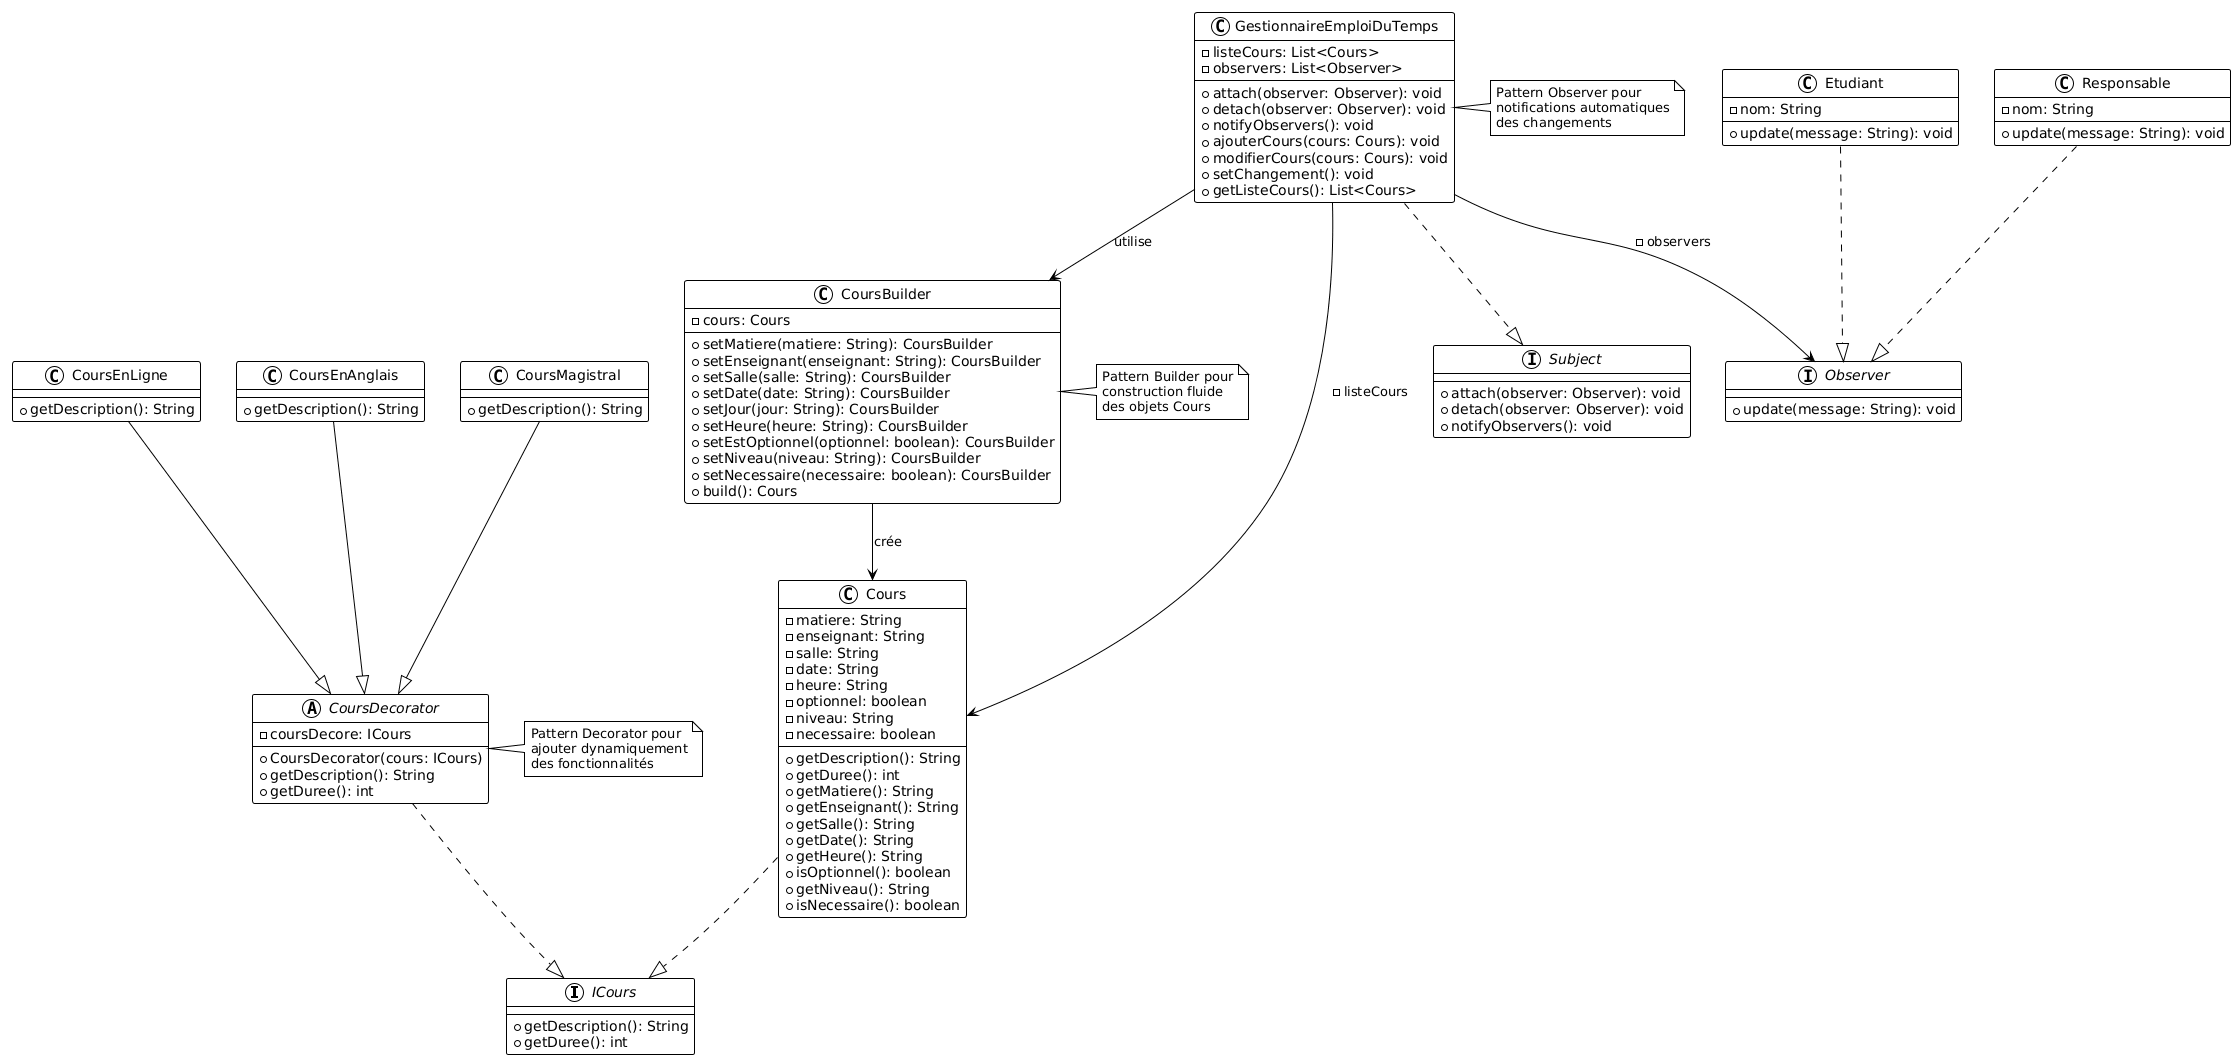

The diagram above was rendered by PlantUML. Its source (embedded in the PNG):
@startuml
!theme plain

' Interface principale pour les cours
interface ICours {
  + getDescription(): String
  + getDuree(): int
}

' Classe Cours de base
class Cours {
  - matiere: String
  - enseignant: String
  - salle: String
  - date: String
  - heure: String
  - optionnel: boolean
  - niveau: String
  - necessaire: boolean
  + getDescription(): String
  + getDuree(): int
  + getMatiere(): String
  + getEnseignant(): String
  + getSalle(): String
  + getDate(): String
  + getHeure(): String
  + isOptionnel(): boolean
  + getNiveau(): String
  + isNecessaire(): boolean
}

Cours ..|> ICours

' Pattern Decorator
abstract class CoursDecorator {
  - coursDecore: ICours
  + CoursDecorator(cours: ICours)
  + getDescription(): String
  + getDuree(): int
}

CoursDecorator ..|> ICours

class CoursEnLigne {
  + getDescription(): String
}

class CoursEnAnglais {
  + getDescription(): String
}

class CoursMagistral {
  + getDescription(): String
}

CoursEnLigne --|> CoursDecorator
CoursEnAnglais --|> CoursDecorator
CoursMagistral --|> CoursDecorator

' Pattern Builder
class CoursBuilder {
  - cours: Cours
  + setMatiere(matiere: String): CoursBuilder
  + setEnseignant(enseignant: String): CoursBuilder
  + setSalle(salle: String): CoursBuilder
  + setDate(date: String): CoursBuilder
  + setJour(jour: String): CoursBuilder
  + setHeure(heure: String): CoursBuilder
  + setEstOptionnel(optionnel: boolean): CoursBuilder
  + setNiveau(niveau: String): CoursBuilder
  + setNecessaire(necessaire: boolean): CoursBuilder
  + build(): Cours
}


' Pattern Observer
interface Subject {
  + attach(observer: Observer): void
  + detach(observer: Observer): void
  + notifyObservers(): void
}

interface Observer {
  + update(message: String): void
}

class GestionnaireEmploiDuTemps {
  - listeCours: List<Cours>
  - observers: List<Observer>
  + attach(observer: Observer): void
  + detach(observer: Observer): void
  + notifyObservers(): void
  + ajouterCours(cours: Cours): void
  + modifierCours(cours: Cours): void
  + setChangement(): void
  + getListeCours(): List<Cours>
}

GestionnaireEmploiDuTemps ..|> Subject
GestionnaireEmploiDuTemps --> Cours : -listeCours
GestionnaireEmploiDuTemps --> Observer : -observers

class Etudiant {
  - nom: String
  + update(message: String): void
}

class Responsable {
  - nom: String
  + update(message: String): void
}

Etudiant ..|> Observer
Responsable ..|> Observer

' Relations supplémentaires
GestionnaireEmploiDuTemps --> CoursBuilder : utilise
CoursBuilder --> Cours : crée

note right of CoursBuilder
  Pattern Builder pour
  construction fluide
  des objets Cours
end note

note right of GestionnaireEmploiDuTemps
  Pattern Observer pour
  notifications automatiques
  des changements
end note

note right of CoursDecorator
  Pattern Decorator pour
  ajouter dynamiquement
  des fonctionnalités
end note
@enduml